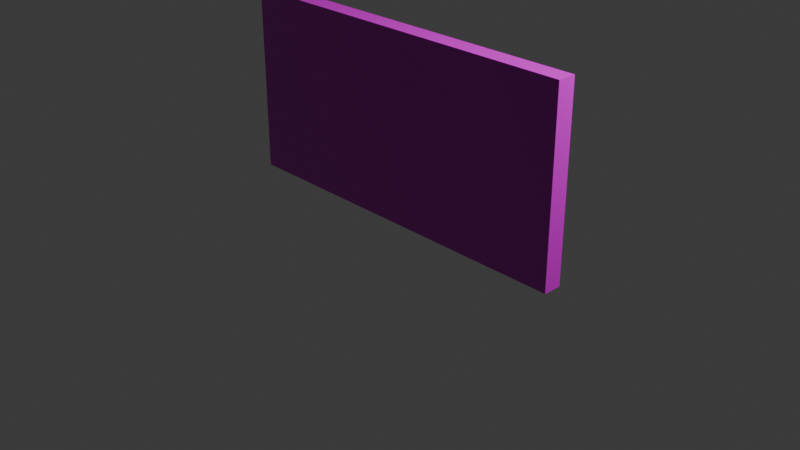 # Source: wall_4m.blend  (saved by Blender 4.4.32; exported with 4.5.12 LTS)
import bpy
from mathutils import Matrix  # noqa: F401  (used for matrix-valued properties, if any)

bpy.ops.wm.read_factory_settings(use_empty=True)
scene = bpy.context.scene
scene.name = 'Scene'

# ---- collections
col_collection = bpy.data.collections.new('Collection'); scene.collection.children.link(col_collection)

# ---- images (referenced by path relative to the original .blend; pixels are not part of the script)
import os
ASSET_DIR = os.environ.get("B2B_ASSET_DIR", "")  # directory of the original .blend (textures are referenced by path, not embedded)
HERE = os.path.dirname(os.path.abspath(__file__))  # packed textures are extracted next to this script under _unpacked/

def load_image(name, relpath, width, height, colorspace="sRGB"):
    """Load a texture the original file referenced (path relative to the .blend, or extracted next to this script)."""
    p = next((c for c in (os.path.join(HERE, relpath), os.path.join(ASSET_DIR, relpath)) if relpath and os.path.exists(c)), "")
    if p:
        img = bpy.data.images.load(p, check_existing=True)
        img.name = name
    else:  # same state as the original file: an image datablock whose file is absent (Cycles renders it pink)
        img = bpy.data.images.new(name, width, height)
        img.source = "FILE"
        img.filepath = "//" + (relpath or name)
    img.colorspace_settings.name = colorspace
    return img
img_mossy_rock_disp_4k_png = load_image('mossy_rock_disp_4k.png', 'mossy_rock_disp_4k.png', 1024, 1024, 'Non-Color')
img_mossy_rock_diff_4k_jpg = load_image('mossy_rock_diff_4k.jpg', 'mossy_rock_diff_4k.jpg', 1024, 1024, 'sRGB')
img_mossy_rock_rough_4k_exr = load_image('mossy_rock_rough_4k.exr', 'mossy_rock_rough_4k.exr', 1024, 1024, 'Non-Color')
img_mossy_rock_nor_gl_4k_exr = load_image('mossy_rock_nor_gl_4k.exr', 'mossy_rock_nor_gl_4k.exr', 1024, 1024, 'Non-Color')

# ---- materials (node trees are filled in below, after node groups)
mat_material = bpy.data.materials.new('Material')
mat_material.alpha_threshold = 0.0
mat_material.roughness = 0.5
mat_material.line_color = (0.0, 0.0, 0.0, 1.0)

# ---- material node trees
mat_material.use_nodes = True; mat_material.node_tree.nodes.clear()
_N = mat_material.node_tree.nodes; _L = mat_material.node_tree.links
n0 = _N.new('ShaderNodeOutputMaterial'); n0.name = 'Material Output'; n0.location = (300, 300)
n1 = _N.new('ShaderNodeBsdfPrincipled'); n1.name = 'Principled BSDF'; n1.location = (10, 300)
n1.inputs[3].default_value = 1.45
n2 = _N.new('ShaderNodeTexImage'); n2.name = 'Image Texture'; n2.location = (85, -600)
n2.label = 'Displacement'
n2.image = img_mossy_rock_disp_4k_png
n3 = _N.new('ShaderNodeDisplacement'); n3.name = 'Displacement'; n3.location = (110, -400)
n3.inputs[2].default_value = 1.0
n4 = _N.new('ShaderNodeTexImage'); n4.name = 'Image Texture.001'; n4.location = (85, -40)
n4.label = 'Base Color'
n4.image = img_mossy_rock_diff_4k_jpg
n5 = _N.new('ShaderNodeTexImage'); n5.name = 'Image Texture.002'; n5.location = (85, -320)
n5.label = 'Roughness'
n5.image = img_mossy_rock_rough_4k_exr
n6 = _N.new('ShaderNodeTexImage'); n6.name = 'Image Texture.003'; n6.location = (85, -880)
n6.label = 'Normal'
n6.image = img_mossy_rock_nor_gl_4k_exr
n7 = _N.new('ShaderNodeNormalMap'); n7.name = 'Normal Map'; n7.location = (-240, -340)
n8 = _N.new('ShaderNodeMapping'); n8.name = 'Mapping'; n8.location = (230, -40)
n9 = _N.new('NodeReroute'); n9.name = 'Reroute'; n9.location = (35, -596)
n9.width = 10
n9.socket_idname = 'NodeSocketVector'
n10 = _N.new('ShaderNodeTexCoord'); n10.name = 'Texture Coordinate'; n10.location = (30, -40)
n11 = _N.new('NodeFrame'); n11.name = 'Frame'; n11.location = (-1270, 340)
n11.label = 'Mapping'
n11.width = 400
n12 = _N.new('NodeFrame'); n12.name = 'Frame.001'; n12.location = (-625, 540)
n12.label = 'Textures'
n12.width = 355
n2.parent = n12
n4.parent = n12
n5.parent = n12
n6.parent = n12
n8.parent = n11
n9.parent = n12
n10.parent = n11
_L.new(n1.outputs[0], n0.inputs[0])
_L.new(n2.outputs[0], n3.inputs[0])
_L.new(n3.outputs[0], n0.inputs[2])
_L.new(n4.outputs[0], n1.inputs[0])
_L.new(n5.outputs[0], n1.inputs[2])
_L.new(n6.outputs[0], n7.inputs[1])
_L.new(n7.outputs[0], n1.inputs[5])
_L.new(n9.outputs[0], n4.inputs[0])
_L.new(n9.outputs[0], n5.inputs[0])
_L.new(n9.outputs[0], n2.inputs[0])
_L.new(n9.outputs[0], n6.inputs[0])
_L.new(n8.outputs[0], n9.inputs[0])
_L.new(n10.outputs[2], n8.inputs[0])
n0.is_active_output = True

# ---- world
world_world = bpy.data.worlds.new('World'); scene.world = world_world
world_world.use_nodes = True; world_world.node_tree.nodes.clear()
_N = world_world.node_tree.nodes; _L = world_world.node_tree.links
n0 = _N.new('ShaderNodeOutputWorld'); n0.name = 'World Output'; n0.location = (300, 300)
n1 = _N.new('ShaderNodeBackground'); n1.name = 'Background'; n1.location = (10, 300)
n1.inputs[0].default_value = (0.05088, 0.05088, 0.05088, 1.0)
_L.new(n1.outputs[0], n0.inputs[0])
n0.is_active_output = True
world_world.color = (0.05088, 0.05088, 0.05088)
world_world.sun_shadow_jitter_overblur = 0.0

# ---- cameras
cam_camera = bpy.data.cameras.new('Camera')
cam_camera.clip_end = 100.0
cam_camera.ortho_scale = 7.314

# ---- lights
light_light = bpy.data.lights.new('Light', 'POINT')
light_light.energy = 1000.0
light_light.shadow_soft_size = 0.1

# ---- meshes
me_cube = bpy.data.meshes.new('Cube')
me_cube.from_pydata([(2.0, 0.1, 2.0), (2.0, 0.1, 0.0), (2.0, -0.1, 2.0), (2.0, -0.1, 0.0), (-2.0, 0.1, 2.0), (-2.0, 0.1, 0.0), (-2.0, -0.1, 2.0), (-2.0, -0.1, 0.0)], [], [(0, 4, 6, 2), (3, 2, 6, 7), (7, 6, 4, 5), (5, 1, 3, 7), (1, 0, 2, 3), (5, 4, 0, 1)])
_uv = me_cube.uv_layers.new(name='UVMap')
_uv.uv.foreach_set('vector', [0.913, -8.812e-09, 0.913, 0.8696, 0.8696, 0.8696, 0.8696, -1.209e-08, 0.4348, 0.8696, 3.801e-08, 0.8696, 1.037e-07, -2.592e-08, 0.4348, 6.91e-09, 0.9565, 0.4348, 0.9565, 0.0, 1.0, 0.0, 1.0, 0.4348, 0.9565, -5.53e-09, 0.9565, 0.8696, 0.913, 0.8696, 0.913, -8.812e-09, 0.9565, 0.8696, 0.9565, 0.4348, 1.0, 0.4348, 1.0, 0.8696, 0.8696, 0.8696, 0.4348, 0.8696, 0.4348, -4.492e-08, 0.8696, -1.209e-08])
me_cube.materials.append(mat_material)
me_cube.use_mirror_vertex_groups = False
me_cube.update()

# ---- objects
ob_cube = bpy.data.objects.new('Cube', me_cube)
ob_light = bpy.data.objects.new('Light', light_light)
ob_camera = bpy.data.objects.new('Camera', cam_camera)

# ---- transforms, parenting, visibility, modifiers, constraints
ob_cube.location = (0.0, 0.0, 0.0)
ob_cube.lock_rotations_4d = False
ob_cube.empty_display_type = 'ARROWS'
ob_cube.lineart.crease_threshold = 0.0
ob_light.location = (4.076, 1.005, 5.904)
ob_light.rotation_euler = (0.6503, 0.05522, 1.866)
ob_light.lock_rotations_4d = False
ob_light.empty_display_type = 'ARROWS'
ob_light.color = (0.0, 0.0, 0.0, 0.0)
ob_light.lineart.crease_threshold = 0.0
ob_camera.location = (7.359, -6.926, 4.958)
ob_camera.rotation_euler = (1.109, 0.0, 0.8149)
ob_camera.lock_rotations_4d = False
ob_camera.empty_display_type = 'ARROWS'
ob_camera.color = (0.0, 0.0, 0.0, 0.0)
ob_camera.display_type = 'WIRE'
ob_camera.lineart.crease_threshold = 0.0

# ---- collection membership
col_collection.objects.link(ob_cube)
col_collection.objects.link(ob_light)
col_collection.objects.link(ob_camera)

# ---- scene / render settings (as saved in the file)
scene.camera = ob_camera
scene.frame_start = 1; scene.frame_end = 250; scene.frame_set(1)
scene.render.engine = 'BLENDER_EEVEE_NEXT'
bpy.context.view_layer.update()
